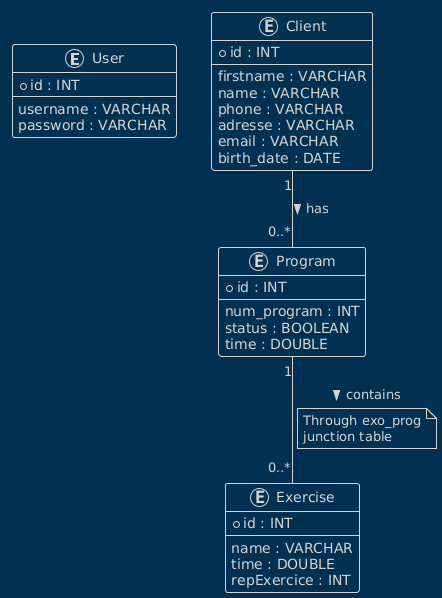

The diagram above was rendered by PlantUML. Its source (embedded in the PNG):
@startuml
!theme blueprint

' Entities
entity "User" as user {
  * id : INT
  --
  username : VARCHAR
  password : VARCHAR
}

entity "Client" as client {
  * id : INT
  --
  firstname : VARCHAR
  name : VARCHAR
  phone : VARCHAR
  adresse : VARCHAR
  email : VARCHAR
  birth_date : DATE
}

entity "Exercise" as exercise {
  * id : INT
  --
  name : VARCHAR
  time : DOUBLE
  repExercice : INT
}

entity "Program" as program {
  * id : INT
  --
  num_program : INT
  status : BOOLEAN
  time : DOUBLE
}

' Relationships
client "1" -- "0..*" program : has >
program "1" -- "0..*" exercise : contains >
note bottom on link
  Through exo_prog
  junction table
end note
@enduml